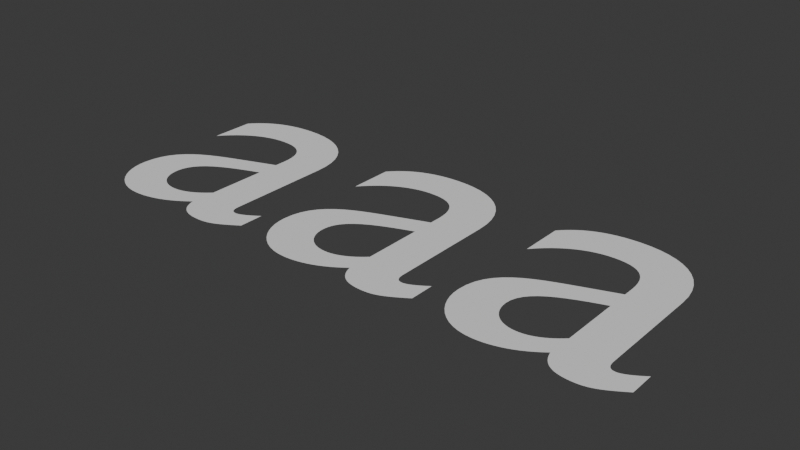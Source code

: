 # Source: output.blend  (saved by Blender 4.1.23; exported with 4.5.12 LTS)
import bpy
from mathutils import Matrix  # noqa: F401  (used for matrix-valued properties, if any)

bpy.ops.wm.read_factory_settings(use_empty=True)
scene = bpy.context.scene
scene.name = 'Scene'

# ---- collections
col_collection = bpy.data.collections.new('Collection'); scene.collection.children.link(col_collection)

# ---- world
world_world = bpy.data.worlds.new('World'); scene.world = world_world
world_world.use_nodes = True; world_world.node_tree.nodes.clear()
_N = world_world.node_tree.nodes; _L = world_world.node_tree.links
n0 = _N.new('ShaderNodeOutputWorld'); n0.name = 'World Output'; n0.location = (300, 300)
n1 = _N.new('ShaderNodeBackground'); n1.name = 'Background'; n1.location = (10, 300)
n1.inputs[0].default_value = (0.05088, 0.05088, 0.05088, 1.0)
_L.new(n1.outputs[0], n0.inputs[0])
n0.is_active_output = True
world_world.color = (0.05088, 0.05088, 0.05088)
world_world.use_sun_shadow = False
world_world.sun_shadow_jitter_overblur = 0.0

# ---- curves / text
txt_text = bpy.data.curves.new('Text', 'FONT')
txt_text.dimensions = '2D'
txt_text.body = 'aaa'

# ---- objects
ob_text = bpy.data.objects.new('Text', txt_text)

# ---- transforms, parenting, visibility, modifiers, constraints
ob_text.location = (0.0, 0.0, 0.0)

# ---- collection membership
col_collection.objects.link(ob_text)

# ---- scene / render settings (as saved in the file)
scene.frame_start = 1; scene.frame_end = 250; scene.frame_set(1)
scene.render.engine = 'BLENDER_EEVEE_NEXT'
scene.cycles.sampling_pattern = 'TABULATED_SOBOL'
scene.eevee.ray_tracing_options.trace_max_roughness = 0.0
bpy.context.view_layer.update()

# ---- added for rendering (the .blend has no active camera and no usable light): camera, sun
cam_auto = bpy.data.cameras.new('AutoCamera')
cam_auto.lens = 50.0
cam_auto.sensor_width = 36.0
cam_auto.clip_end = 1000.0
ob_auto_camera = bpy.data.objects.new('AutoCamera', cam_auto)
scene.collection.objects.link(ob_auto_camera)
ob_auto_camera.location = (1.87058, -1.2456, 0.980063)
ob_auto_camera.rotation_euler = (1.09748, -7.21219e-08, 0.694738)
scene.camera = ob_auto_camera
light_auto_sun = bpy.data.lights.new('AutoSun', 'SUN')
light_auto_sun.energy = 3.0
light_auto_sun.angle = 0.0523599
ob_auto_sun = bpy.data.objects.new('AutoSun', light_auto_sun)
scene.collection.objects.link(ob_auto_sun)
ob_auto_sun.rotation_euler = (0.872665, 0.174533, 0.523599)
bpy.context.view_layer.update()
